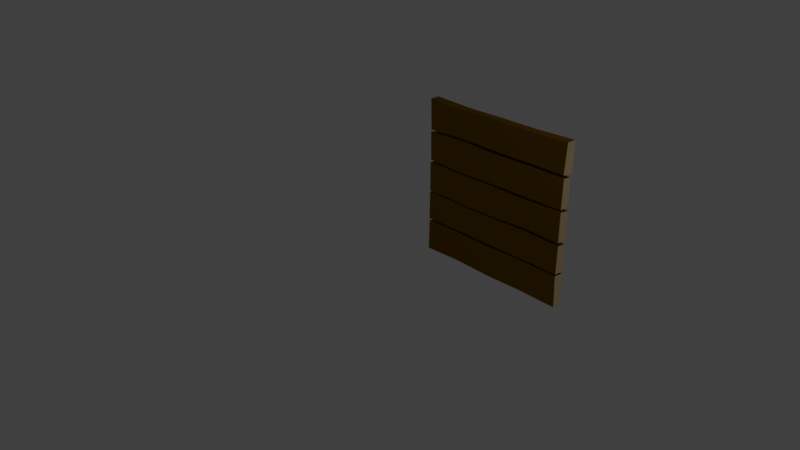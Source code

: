 # Source: Building_CeelingW.blend  (saved by Blender 2.79.0; exported with 4.5.12 LTS)
import bpy
from mathutils import Matrix  # noqa: F401  (used for matrix-valued properties, if any)

bpy.ops.wm.read_factory_settings(use_empty=True)
scene = bpy.context.scene
scene.name = 'Scene'

# ---- collections
col_collection_1 = bpy.data.collections.new('Collection 1'); scene.collection.children.link(col_collection_1)

# ---- materials (node trees are filled in below, after node groups)
mat_wood01_003 = bpy.data.materials.new('Wood01.003')
mat_wood01_003.alpha_threshold = 0.0
mat_wood01_003.use_transparent_shadow = False
mat_wood01_003.diffuse_color = (0.1946, 0.09531, 0.0, 1.0)
mat_wood01_003.roughness = 0.5
mat_wood01_003.specular_intensity = 0.0
mat_wood01_003.line_color = (0.0, 0.0, 0.0, 1.0)
mat_wood02_003 = bpy.data.materials.new('Wood02.003')
mat_wood02_003.alpha_threshold = 0.0
mat_wood02_003.use_transparent_shadow = False
mat_wood02_003.diffuse_color = (1.0, 0.7322, 0.402, 1.0)
mat_wood02_003.roughness = 0.5

# ---- material node trees

# ---- world
world_world = bpy.data.worlds.new('World'); scene.world = world_world
world_world.color = (0.05088, 0.05088, 0.05088)
world_world.use_sun_shadow = False
world_world.sun_shadow_jitter_overblur = 0.0
world_world.cycles.sampling_method = 'MANUAL'

# ---- cameras
cam_camera = bpy.data.cameras.new('Camera')
cam_camera.clip_end = 100.0
cam_camera.lens = 35.0
cam_camera.sensor_width = 32.0
cam_camera.sensor_height = 18.0
cam_camera.ortho_scale = 7.314
cam_camera.dof.focus_distance = 0.0
cam_camera.dof.aperture_fstop = 128.0

# ---- lights
light_lamp = bpy.data.lights.new('Lamp', 'POINT')
light_lamp.transmission_factor = 0.0
light_lamp.cutoff_distance = 30.0
light_lamp.energy = 100.0
light_lamp.shadow_buffer_clip_start = 1.001
light_lamp.shadow_soft_size = 0.1
light_lamp.shadow_maximum_resolution = 0.006
light_lamp.use_absolute_resolution = True

# ---- meshes
me_cube_000 = bpy.data.meshes.new('Cube.000')
me_cube_000.from_pydata([(1.25, 2.359, 1.25), (1.25, 2.511, 1.25), (-1.25, 2.359, 1.25), (-1.25, 2.511, 1.25), (-1.235, 2.359, 0.7666), (-1.233, 2.51, 0.7738), (1.225, 2.359, 0.7801), (1.25, 2.511, 0.7625), (-0.632, 2.359, 1.229), (0.013, 2.359, 1.24), (0.628, 2.359, 1.236), (0.6254, 2.5, 1.235), (-0.0008525, 2.5, 1.237), (-0.6244, 2.504, 1.228), (-0.6287, 2.5, 0.7766), (0.002398, 2.498, 0.7489), (0.6343, 2.522, 0.7585), (-0.6197, 2.359, 0.7881), (0.03011, 2.359, 0.7819), (0.6263, 2.359, 0.7822), (1.236, 2.359, 0.7323), (1.236, 2.495, 0.7192), (-1.241, 2.359, 0.7314), (-1.231, 2.5, 0.7068), (-1.231, 2.359, 0.2766), (-1.24, 2.498, 0.2813), (1.231, 2.359, 0.2721), (1.243, 2.501, 0.2827), (-0.6247, 2.359, 0.7522), (0.01119, 2.359, 0.7284), (0.646, 2.359, 0.741), (0.6274, 2.5, 0.7236), (-0.0002664, 2.507, 0.7114), (-0.625, 2.5, 0.7375), (-0.625, 2.504, 0.2625), (-0.001865, 2.522, 0.2502), (0.6397, 2.508, 0.281), (-0.6234, 2.359, 0.247), (1.147e-08, 2.359, 0.2625), (0.662, 2.359, 0.2681), (1.233, 2.359, 0.2386), (1.25, 2.507, 0.2238), (-1.242, 2.359, 0.2353), (-1.247, 2.498, 0.218), (-1.24, 2.359, -0.2331), (-1.243, 2.511, -0.2036), (1.234, 2.359, -0.2299), (1.246, 2.505, -0.1998), (-0.6234, 2.359, 0.2247), (-0.0005328, 2.359, 0.23), (0.6335, 2.359, 0.2119), (0.625, 2.5, 0.2375), (0.001066, 2.514, 0.2255), (-0.6303, 2.502, 0.2165), (-0.6253, 2.516, -0.2274), (-0.004796, 2.511, -0.2268), (0.6255, 2.484, -0.2444), (-0.6242, 2.359, -0.25), (-1.077e-08, 2.359, -0.2463), (0.6365, 2.359, -0.2141), (1.239, 2.359, -0.2787), (1.246, 2.496, -0.2837), (-1.241, 2.359, -0.2612), (-1.227, 2.517, -0.2372), (-1.245, 2.359, -0.7222), (-1.234, 2.508, -0.7239), (1.235, 2.359, -0.7201), (1.246, 2.505, -0.716), (-0.625, 2.359, -0.2764), (0.0002664, 2.359, -0.2785), (0.625, 2.359, -0.2625), (0.6242, 2.5, -0.2777), (0.001066, 2.511, -0.2521), (-0.625, 2.507, -0.2625), (-0.6274, 2.5, -0.7276), (0.001599, 2.494, -0.7199), (0.6221, 2.522, -0.7292), (-0.6535, 2.359, -0.7149), (-0.02078, 2.359, -0.7175), (0.6279, 2.359, -0.7135), (1.232, 2.359, -0.7513), (1.249, 2.5, -0.7506), (-1.244, 2.359, -0.7563), (-1.234, 2.497, -0.777), (-1.25, 2.359, -1.251), (-1.236, 2.511, -1.251), (1.25, 2.359, -1.251), (1.25, 2.511, -1.251), (-0.6258, 2.359, -0.75), (-0.005062, 2.359, -0.7716), (0.6239, 2.359, -0.746), (0.625, 2.507, -0.7625), (0.001066, 2.49, -0.7492), (-0.625, 2.493, -0.7625), (-0.6442, 2.5, -1.24), (-0.01758, 2.499, -1.239), (0.6242, 2.5, -1.243), (-0.6225, 2.359, -1.232), (0.001598, 2.359, -1.249), (0.6255, 2.359, -1.237)], [], [(8, 13, 3, 2), (6, 7, 1, 0), (16, 11, 1, 7), (10, 19, 6, 0), (14, 17, 4, 5), (2, 3, 5, 4), (7, 6, 19, 16), (16, 19, 18, 15), (15, 18, 17, 14), (2, 4, 17, 8), (8, 17, 18, 9), (9, 18, 19, 10), (5, 3, 13, 14), (14, 13, 12, 15), (15, 12, 11, 16), (0, 1, 11, 10), (10, 11, 12, 9), (9, 12, 13, 8), (28, 33, 23, 22), (26, 27, 21, 20), (36, 31, 21, 27), (30, 39, 26, 20), (34, 37, 24, 25), (22, 23, 25, 24), (27, 26, 39, 36), (36, 39, 38, 35), (35, 38, 37, 34), (22, 24, 37, 28), (28, 37, 38, 29), (29, 38, 39, 30), (25, 23, 33, 34), (34, 33, 32, 35), (35, 32, 31, 36), (20, 21, 31, 30), (30, 31, 32, 29), (29, 32, 33, 28), (48, 53, 43, 42), (46, 47, 41, 40), (56, 51, 41, 47), (50, 59, 46, 40), (54, 57, 44, 45), (42, 43, 45, 44), (47, 46, 59, 56), (56, 59, 58, 55), (55, 58, 57, 54), (42, 44, 57, 48), (48, 57, 58, 49), (49, 58, 59, 50), (45, 43, 53, 54), (54, 53, 52, 55), (55, 52, 51, 56), (40, 41, 51, 50), (50, 51, 52, 49), (49, 52, 53, 48), (68, 73, 63, 62), (66, 67, 61, 60), (76, 71, 61, 67), (70, 79, 66, 60), (74, 77, 64, 65), (62, 63, 65, 64), (67, 66, 79, 76), (76, 79, 78, 75), (75, 78, 77, 74), (62, 64, 77, 68), (68, 77, 78, 69), (69, 78, 79, 70), (65, 63, 73, 74), (74, 73, 72, 75), (75, 72, 71, 76), (60, 61, 71, 70), (70, 71, 72, 69), (69, 72, 73, 68), (88, 93, 83, 82), (86, 87, 81, 80), (96, 91, 81, 87), (90, 99, 86, 80), (94, 97, 84, 85), (82, 83, 85, 84), (87, 86, 99, 96), (96, 99, 98, 95), (95, 98, 97, 94), (82, 84, 97, 88), (88, 97, 98, 89), (89, 98, 99, 90), (85, 83, 93, 94), (94, 93, 92, 95), (95, 92, 91, 96), (80, 81, 91, 90), (90, 91, 92, 89), (89, 92, 93, 88)])
me_cube_000.polygons.foreach_set('material_index', [0, 1, 0, 0, 0, 1, 0, 0, 0, 0, 0, 0, 0, 0, 0, 0, 0, 0, 0, 1, 0, 0, 0, 1, 0, 0, 0, 0, 0, 0, 0, 0, 0, 0, 0, 0, 0, 1, 0, 0, 0, 1, 0, 0, 0, 0, 0, 0, 0, 0, 0, 0, 0, 0, 0, 1, 0, 0, 0, 1, 0, 0, 0, 0, 0, 0, 0, 0, 0, 0, 0, 0, 0, 1, 0, 0, 0, 1, 0, 0, 0, 0, 0, 0, 0, 0, 0, 0, 0, 0])
me_cube_000.materials.append(mat_wood01_003)
me_cube_000.materials.append(mat_wood02_003)
me_cube_000.use_remesh_preserve_volume = False
me_cube_000.use_remesh_preserve_attributes = False
me_cube_000.use_mirror_vertex_groups = False
me_cube_000.update()

# ---- objects
ob_lamp = bpy.data.objects.new('Lamp', light_lamp)
ob_camera = bpy.data.objects.new('Camera', cam_camera)
ob_building_ceelingw = bpy.data.objects.new('Building_CeelingW', me_cube_000)

# ---- transforms, parenting, visibility, modifiers, constraints
ob_lamp.location = (4.076, 1.005, 5.904)
ob_lamp.rotation_euler = (0.6503, 0.05522, 1.866)
ob_lamp.lock_rotations_4d = False
ob_lamp.empty_display_type = 'ARROWS'
ob_lamp.color = (0.0, 0.0, 0.0, 0.0)
ob_lamp.lineart.crease_threshold = 0.0
ob_camera.location = (7.481, -6.508, 5.344)
ob_camera.rotation_euler = (1.109, 0.0, 0.8149)
ob_camera.lock_rotations_4d = False
ob_camera.empty_display_type = 'ARROWS'
ob_camera.color = (0.0, 0.0, 0.0, 0.0)
ob_camera.display_type = 'WIRE'
ob_camera.lineart.crease_threshold = 0.0
ob_building_ceelingw.location = (0.0, 0.0, 0.0)
ob_building_ceelingw.lineart.crease_threshold = 0.0

# ---- collection membership
col_collection_1.objects.link(ob_lamp)
col_collection_1.objects.link(ob_camera)
col_collection_1.objects.link(ob_building_ceelingw)

# ---- scene / render settings (as saved in the file)
scene.camera = ob_camera
scene.frame_start = 1; scene.frame_end = 250; scene.frame_set(1)
scene.render.engine = 'BLENDER_EEVEE_NEXT'
scene.render.resolution_percentage = 50
scene.render.dither_intensity = 0.0
scene.cycles.use_denoising = False
scene.cycles.samples = 128
scene.cycles.sampling_pattern = 'TABULATED_SOBOL'
scene.cycles.use_adaptive_sampling = False
scene.cycles.use_light_tree = False
scene.cycles.blur_glossy = 0.0
scene.cycles.sample_clamp_indirect = 0.0
scene.view_settings.view_transform = 'Standard'
bpy.context.view_layer.update()

